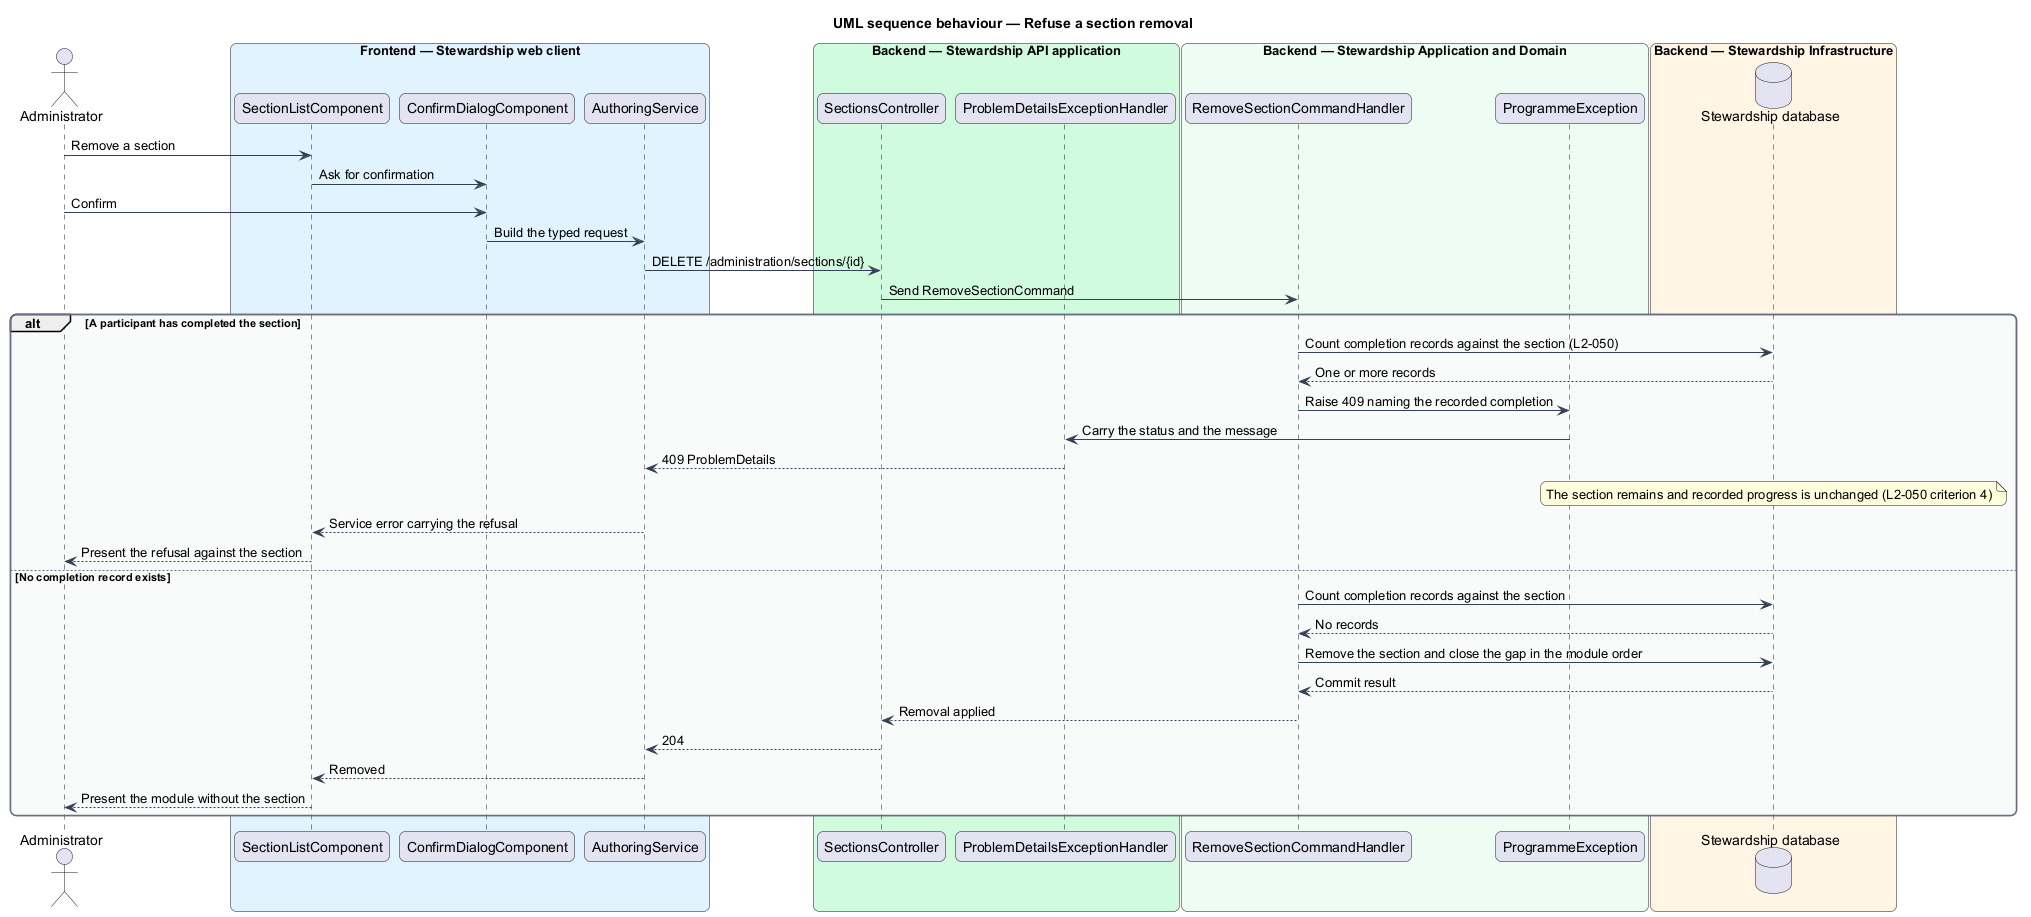

The diagram above was rendered by PlantUML. Its source (embedded in the PNG):
@startuml
title UML sequence behaviour — Refuse a section removal
skinparam backgroundColor #FFFFFF
skinparam shadowing false
skinparam roundcorner 12
skinparam defaultFontName Arial
skinparam ArrowColor #344054
skinparam rectangle {
  BorderColor #344054
  FontColor #101828
}
skinparam package {
  BorderColor #667085
  FontColor #101828
  BackgroundColor #F9FAFB
}
actor "Administrator" as actor
box "Frontend — Stewardship web client" #E0F2FE
  participant "SectionListComponent" as list
  participant "ConfirmDialogComponent" as dialog
  participant "AuthoringService" as client
end box
box "Backend — Stewardship API application" #D1FADF
  participant "SectionsController" as controller
  participant "ProblemDetailsExceptionHandler" as problem
end box
box "Backend — Stewardship Application and Domain" #ECFDF3
  participant "RemoveSectionCommandHandler" as handler
  participant "ProgrammeException" as exception
end box
box "Backend — Stewardship Infrastructure" #FFF4E5
  database "Stewardship database" as db
end box

actor -> list : Remove a section
list -> dialog : Ask for confirmation
actor -> dialog : Confirm
dialog -> client : Build the typed request
client -> controller : DELETE /administration/sections/{id}
controller -> handler : Send RemoveSectionCommand

alt A participant has completed the section
  handler -> db : Count completion records against the section (L2-050)
  db --> handler : One or more records
  handler -> exception : Raise 409 naming the recorded completion
  exception -> problem : Carry the status and the message
  problem --> client : 409 ProblemDetails
  note over db : The section remains and recorded progress is unchanged (L2-050 criterion 4)
  client --> list : Service error carrying the refusal
  list --> actor : Present the refusal against the section
else No completion record exists
  handler -> db : Count completion records against the section
  db --> handler : No records
  handler -> db : Remove the section and close the gap in the module order
  db --> handler : Commit result
  handler --> controller : Removal applied
  controller --> client : 204
  client --> list : Removed
  list --> actor : Present the module without the section
end
@enduml